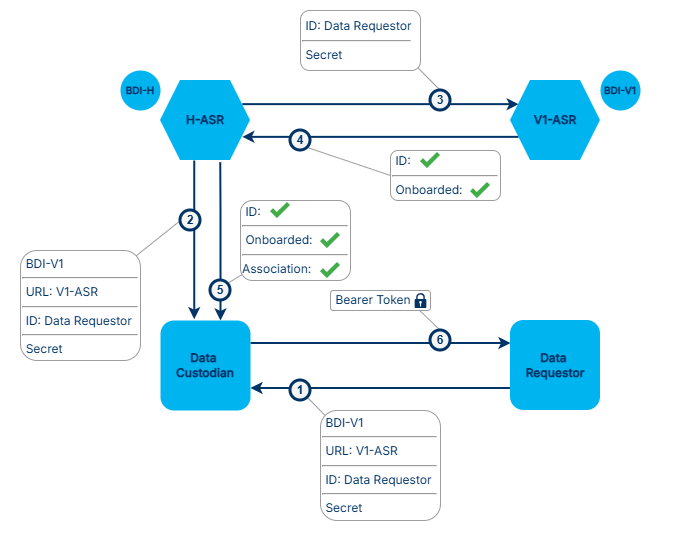

The diagram above was exported from draw.io. Its source (the exported page's mxGraphModel, read from the mxfile embedded in the PNG):
<mxGraphModel dx="2266" dy="901" grid="1" gridSize="10" guides="1" tooltips="1" connect="1" arrows="1" fold="1" page="1" pageScale="1" pageWidth="1100" pageHeight="850" math="0" shadow="0">
  <root>
    <mxCell id="0" />
    <mxCell id="1" parent="0" />
    <mxCell id="3AtqEGZKLVru5RSnmhhV-21" parent="1" style="whiteSpace=wrap;html=1;rounded=0;pointerEvents=0;strokeColor=none;align=center;verticalAlign=top;fontFamily=Helvetica;fontSize=11;fontColor=default;labelBackgroundColor=default;fillColor=default;gradientColor=none;" value="" vertex="1">
      <mxGeometry height="540" width="680" x="90" y="100" as="geometry" />
    </mxCell>
    <mxCell id="H8TMS7519a9whAWgjXpM-7" edge="1" parent="1" source="H8TMS7519a9whAWgjXpM-4" style="rounded=0;orthogonalLoop=1;jettySize=auto;html=1;exitX=0.96;exitY=0.052;exitDx=0;exitDy=0;entryX=0;entryY=0.5;entryDx=0;entryDy=0;endArrow=none;endFill=0;strokeColor=#9D9D9D;exitPerimeter=0;" target="H4IL2h1FegMigU2ygOAz-14">
      <mxGeometry relative="1" as="geometry" />
    </mxCell>
    <mxCell id="H8TMS7519a9whAWgjXpM-6" edge="1" parent="1" source="3AtqEGZKLVru5RSnmhhV-1" style="rounded=0;orthogonalLoop=1;jettySize=auto;html=1;exitX=0.97;exitY=0.938;exitDx=0;exitDy=0;entryX=0.5;entryY=0;entryDx=0;entryDy=0;endArrow=none;endFill=0;strokeColor=#9D9D9D;exitPerimeter=0;" target="H4IL2h1FegMigU2ygOAz-15">
      <mxGeometry relative="1" as="geometry">
        <mxPoint x="500" y="170" as="sourcePoint" />
      </mxGeometry>
    </mxCell>
    <mxCell id="H8TMS7519a9whAWgjXpM-1" edge="1" parent="1" source="H8TMS7519a9whAWgjXpM-3" style="rounded=0;orthogonalLoop=1;jettySize=auto;html=1;entryX=1;entryY=1;entryDx=0;entryDy=0;endArrow=none;endFill=0;exitX=0.049;exitY=0.057;exitDx=0;exitDy=0;exitPerimeter=0;strokeColor=#9D9D9D;" target="H4IL2h1FegMigU2ygOAz-13">
      <mxGeometry relative="1" as="geometry">
        <mxPoint x="410" y="513.75" as="sourcePoint" />
      </mxGeometry>
    </mxCell>
    <mxCell id="H4IL2h1FegMigU2ygOAz-1" edge="1" parent="1" source="H4IL2h1FegMigU2ygOAz-3" style="edgeStyle=orthogonalEdgeStyle;rounded=0;orthogonalLoop=1;jettySize=auto;html=1;exitX=1;exitY=0.25;exitDx=0;exitDy=0;entryX=0;entryY=0.25;entryDx=0;entryDy=0;strokeColor=#003366;strokeWidth=2;" target="H4IL2h1FegMigU2ygOAz-5">
      <mxGeometry relative="1" as="geometry" />
    </mxCell>
    <mxCell id="H4IL2h1FegMigU2ygOAz-3" parent="1" style="shape=hexagon;perimeter=hexagonPerimeter2;whiteSpace=wrap;html=1;fixedSize=1;strokeColor=none;strokeWidth=3;fillColor=#00B4F0;" value="&lt;font color=&quot;#003366&quot; face=&quot;Inter&quot;&gt;&lt;b&gt;H-ASR&lt;/b&gt;&lt;/font&gt;" vertex="1">
      <mxGeometry height="80" width="90" x="250" y="180" as="geometry" />
    </mxCell>
    <mxCell id="H4IL2h1FegMigU2ygOAz-4" edge="1" parent="1" source="H4IL2h1FegMigU2ygOAz-5" style="edgeStyle=orthogonalEdgeStyle;rounded=0;orthogonalLoop=1;jettySize=auto;html=1;exitX=0;exitY=0.75;exitDx=0;exitDy=0;entryX=1;entryY=0.75;entryDx=0;entryDy=0;strokeColor=#003366;strokeWidth=2;" target="H4IL2h1FegMigU2ygOAz-3">
      <mxGeometry relative="1" as="geometry" />
    </mxCell>
    <mxCell id="H4IL2h1FegMigU2ygOAz-5" parent="1" style="shape=hexagon;perimeter=hexagonPerimeter2;whiteSpace=wrap;html=1;fixedSize=1;strokeColor=none;strokeWidth=3;fillColor=#00B4F0;" value="&lt;font face=&quot;Inter&quot; data-font-src=&quot;https://fonts.googleapis.com/css?family=Inter&quot; style=&quot;color: rgb(0, 51, 102);&quot;&gt;&lt;b&gt;V1-ASR&lt;/b&gt;&lt;/font&gt;" vertex="1">
      <mxGeometry height="80" width="90" x="600" y="180" as="geometry" />
    </mxCell>
    <mxCell id="H4IL2h1FegMigU2ygOAz-6" edge="1" parent="1" style="edgeStyle=orthogonalEdgeStyle;rounded=0;orthogonalLoop=1;jettySize=auto;html=1;exitX=0.75;exitY=0;exitDx=0;exitDy=0;strokeColor=#003366;endArrow=none;endFill=0;startArrow=classic;startFill=1;strokeWidth=2;entryX=0.664;entryY=1.022;entryDx=0;entryDy=0;entryPerimeter=0;" target="H4IL2h1FegMigU2ygOAz-3">
      <mxGeometry relative="1" as="geometry">
        <Array as="points">
          <mxPoint x="310" y="312" />
        </Array>
        <mxPoint x="310" y="420" as="sourcePoint" />
        <mxPoint x="310" y="310" as="targetPoint" />
      </mxGeometry>
    </mxCell>
    <mxCell id="H4IL2h1FegMigU2ygOAz-7" edge="1" parent="1" source="H4IL2h1FegMigU2ygOAz-8" style="edgeStyle=orthogonalEdgeStyle;rounded=0;orthogonalLoop=1;jettySize=auto;html=1;exitX=1;exitY=0.25;exitDx=0;exitDy=0;entryX=0;entryY=0.25;entryDx=0;entryDy=0;strokeColor=#003366;strokeWidth=2;" target="H4IL2h1FegMigU2ygOAz-11">
      <mxGeometry relative="1" as="geometry" />
    </mxCell>
    <mxCell id="3AtqEGZKLVru5RSnmhhV-16" edge="1" parent="1" source="H4IL2h1FegMigU2ygOAz-8" style="edgeStyle=orthogonalEdgeStyle;rounded=0;orthogonalLoop=1;jettySize=auto;html=1;exitX=0.375;exitY=-0.014;exitDx=0;exitDy=0;entryX=0.375;entryY=1;entryDx=0;entryDy=0;fontFamily=Helvetica;fontSize=11;fontColor=default;exitPerimeter=0;strokeColor=#003366;strokeWidth=2;align=center;verticalAlign=middle;labelBackgroundColor=default;startArrow=classic;startFill=1;endArrow=none;endFill=0;" target="H4IL2h1FegMigU2ygOAz-3">
      <mxGeometry relative="1" as="geometry" />
    </mxCell>
    <mxCell id="H4IL2h1FegMigU2ygOAz-8" parent="1" style="rounded=1;whiteSpace=wrap;html=1;strokeColor=none;fillColor=#00B4F0;" value="&lt;b&gt;&lt;font face=&quot;Inter&quot; data-font-src=&quot;https://fonts.googleapis.com/css?family=Inter&quot; style=&quot;color: rgb(0, 51, 102);&quot;&gt;Data&amp;nbsp;&lt;/font&gt;&lt;/b&gt;&lt;div&gt;&lt;b&gt;&lt;font face=&quot;Inter&quot; data-font-src=&quot;https://fonts.googleapis.com/css?family=Inter&quot; style=&quot;color: rgb(0, 51, 102);&quot;&gt;Custodian&lt;/font&gt;&lt;/b&gt;&lt;/div&gt;" vertex="1">
      <mxGeometry height="90" width="90" x="250" y="420" as="geometry" />
    </mxCell>
    <mxCell id="H4IL2h1FegMigU2ygOAz-10" edge="1" parent="1" source="H4IL2h1FegMigU2ygOAz-11" style="edgeStyle=orthogonalEdgeStyle;rounded=0;orthogonalLoop=1;jettySize=auto;html=1;exitX=0;exitY=0.75;exitDx=0;exitDy=0;entryX=1;entryY=0.75;entryDx=0;entryDy=0;strokeColor=#003366;strokeWidth=2;" target="H4IL2h1FegMigU2ygOAz-8">
      <mxGeometry relative="1" as="geometry" />
    </mxCell>
    <mxCell id="H4IL2h1FegMigU2ygOAz-11" parent="1" style="rounded=1;whiteSpace=wrap;html=1;strokeColor=none;strokeWidth=3;fillColor=#00B4F0;" value="&lt;b&gt;&lt;font face=&quot;Inter&quot; data-font-src=&quot;https://fonts.googleapis.com/css?family=Inter&quot; style=&quot;color: rgb(0, 51, 102);&quot;&gt;Data&amp;nbsp;&lt;/font&gt;&lt;/b&gt;&lt;div&gt;&lt;b&gt;&lt;font face=&quot;Inter&quot; data-font-src=&quot;https://fonts.googleapis.com/css?family=Inter&quot; style=&quot;color: rgb(0, 51, 102);&quot;&gt;Requestor&lt;/font&gt;&lt;/b&gt;&lt;/div&gt;" vertex="1">
      <mxGeometry height="90" width="90" x="600" y="420" as="geometry" />
    </mxCell>
    <mxCell id="H4IL2h1FegMigU2ygOAz-12" parent="1" style="ellipse;whiteSpace=wrap;html=1;aspect=fixed;strokeColor=none;fontStyle=1;fontFamily=Inter;fontSource=https%3A%2F%2Ffonts.googleapis.com%2Fcss%3Ffamily%3DInter;fontColor=#003366;verticalAlign=middle;spacing=0;fillColor=#00B4F0;" value="&lt;span style=&quot;font-size: 10px;&quot;&gt;BDI-H&lt;/span&gt;" vertex="1">
      <mxGeometry height="40" width="40" x="210" y="170" as="geometry" />
    </mxCell>
    <mxCell id="H4IL2h1FegMigU2ygOAz-13" parent="1" style="ellipse;whiteSpace=wrap;html=1;aspect=fixed;strokeColor=#003366;fillColor=#F5F5F5;fontColor=#F5F5F5;fontStyle=1;strokeWidth=3;" value="&lt;font style=&quot;color: rgb(0, 51, 102);&quot;&gt;1&lt;/font&gt;" vertex="1">
      <mxGeometry height="20" width="20" x="380" y="480" as="geometry" />
    </mxCell>
    <mxCell id="H4IL2h1FegMigU2ygOAz-14" parent="1" style="ellipse;whiteSpace=wrap;html=1;aspect=fixed;strokeColor=#003366;fillColor=#F5F5F5;fontColor=#F5F5F5;fontStyle=1;strokeWidth=3;" value="&lt;font style=&quot;color: rgb(0, 51, 102);&quot;&gt;2&lt;/font&gt;" vertex="1">
      <mxGeometry height="20" width="20" x="270" y="310" as="geometry" />
    </mxCell>
    <mxCell id="H4IL2h1FegMigU2ygOAz-15" parent="1" style="ellipse;whiteSpace=wrap;html=1;aspect=fixed;strokeColor=#003366;fillColor=#F5F5F5;fontColor=#F5F5F5;fontStyle=1;strokeWidth=3;" value="&lt;font style=&quot;color: rgb(0, 51, 102);&quot;&gt;3&lt;/font&gt;" vertex="1">
      <mxGeometry height="20" width="20" x="520" y="190" as="geometry" />
    </mxCell>
    <mxCell id="Qot0hRG3B1AssKYMUvON-2" edge="1" parent="1" source="3AtqEGZKLVru5RSnmhhV-2" style="shape=connector;rounded=0;orthogonalLoop=1;jettySize=auto;html=1;exitX=0;exitY=0.5;exitDx=0;exitDy=0;entryX=1;entryY=1;entryDx=0;entryDy=0;strokeColor=#9D9D9D;strokeWidth=1;align=center;verticalAlign=middle;fontFamily=Helvetica;fontSize=11;fontColor=default;labelBackgroundColor=default;endArrow=none;endFill=0;" target="H4IL2h1FegMigU2ygOAz-16">
      <mxGeometry relative="1" as="geometry" />
    </mxCell>
    <mxCell id="Qot0hRG3B1AssKYMUvON-3" edge="1" parent="1" source="H8TMS7519a9whAWgjXpM-8" style="shape=connector;rounded=0;orthogonalLoop=1;jettySize=auto;html=1;exitX=0.892;exitY=1.005;exitDx=0;exitDy=0;entryX=0.5;entryY=0;entryDx=0;entryDy=0;strokeColor=#9D9D9D;strokeWidth=1;align=center;verticalAlign=middle;fontFamily=Helvetica;fontSize=11;fontColor=default;labelBackgroundColor=default;endArrow=none;endFill=0;exitPerimeter=0;" target="H4IL2h1FegMigU2ygOAz-18">
      <mxGeometry relative="1" as="geometry" />
    </mxCell>
    <mxCell id="H4IL2h1FegMigU2ygOAz-16" parent="1" style="ellipse;whiteSpace=wrap;html=1;aspect=fixed;strokeColor=#003366;fillColor=#F5F5F5;fontColor=#F5F5F5;fontStyle=1;strokeWidth=3;" value="&lt;font style=&quot;color: rgb(0, 51, 102);&quot;&gt;4&lt;/font&gt;" vertex="1">
      <mxGeometry height="20" width="20" x="380" y="230" as="geometry" />
    </mxCell>
    <mxCell id="Qot0hRG3B1AssKYMUvON-1" edge="1" parent="1" source="H4IL2h1FegMigU2ygOAz-17" style="shape=connector;rounded=0;orthogonalLoop=1;jettySize=auto;html=1;exitX=1;exitY=0;exitDx=0;exitDy=0;entryX=0.024;entryY=0.918;entryDx=0;entryDy=0;entryPerimeter=0;strokeColor=#9D9D9D;strokeWidth=1;align=center;verticalAlign=middle;fontFamily=Helvetica;fontSize=11;fontColor=default;labelBackgroundColor=default;endArrow=none;endFill=0;" target="3AtqEGZKLVru5RSnmhhV-9">
      <mxGeometry relative="1" as="geometry" />
    </mxCell>
    <mxCell id="H4IL2h1FegMigU2ygOAz-17" parent="1" style="ellipse;whiteSpace=wrap;html=1;aspect=fixed;strokeColor=#003366;fillColor=#F5F5F5;fontColor=#F5F5F5;fontStyle=1;strokeWidth=3;" value="&lt;font style=&quot;color: rgb(0, 51, 102);&quot;&gt;5&lt;/font&gt;" vertex="1">
      <mxGeometry height="20" width="20" x="300" y="380" as="geometry" />
    </mxCell>
    <mxCell id="H4IL2h1FegMigU2ygOAz-18" parent="1" style="ellipse;whiteSpace=wrap;html=1;aspect=fixed;strokeColor=#003366;fillColor=#F5F5F5;fontColor=#F5F5F5;fontStyle=1;strokeWidth=3;" value="&lt;font style=&quot;color: rgb(0, 51, 102);&quot;&gt;6&lt;/font&gt;" vertex="1">
      <mxGeometry height="20" width="20" x="520" y="430" as="geometry" />
    </mxCell>
    <mxCell id="H4IL2h1FegMigU2ygOAz-19" parent="1" style="ellipse;whiteSpace=wrap;html=1;aspect=fixed;strokeColor=none;fontStyle=1;fontFamily=Inter;fontSource=https%3A%2F%2Ffonts.googleapis.com%2Fcss%3Ffamily%3DInter;fontColor=#003366;verticalAlign=middle;spacing=0;fillColor=#00B4F0;" value="&lt;span style=&quot;font-size: 10px;&quot;&gt;BDI-V1&lt;/span&gt;" vertex="1">
      <mxGeometry height="40" width="40" x="690" y="170" as="geometry" />
    </mxCell>
    <mxCell id="H8TMS7519a9whAWgjXpM-3" parent="1" style="rounded=1;whiteSpace=wrap;html=1;align=left;strokeColor=#9D9D9D;" value="&lt;div style=&quot;text-align: justify;&quot;&gt;&lt;span style=&quot;background-color: transparent;&quot;&gt;&lt;font face=&quot;Inter&quot; data-font-src=&quot;https://fonts.googleapis.com/css?family=Inter&quot; style=&quot;color: rgb(0, 51, 102);&quot;&gt;&lt;br&gt;&lt;/font&gt;&lt;/span&gt;&lt;/div&gt;&lt;div style=&quot;text-align: justify;&quot;&gt;&lt;span style=&quot;background-color: transparent;&quot;&gt;&lt;font face=&quot;Inter&quot; data-font-src=&quot;https://fonts.googleapis.com/css?family=Inter&quot; style=&quot;color: rgb(0, 51, 102);&quot;&gt;&lt;br&gt;&lt;/font&gt;&lt;/span&gt;&lt;/div&gt;&lt;div style=&quot;text-align: justify;&quot;&gt;&lt;span style=&quot;background-color: transparent;&quot;&gt;&lt;font face=&quot;Inter&quot; data-font-src=&quot;https://fonts.googleapis.com/css?family=Inter&quot; style=&quot;color: rgb(0, 51, 102);&quot;&gt;&amp;nbsp;BDI-V1&amp;nbsp; &amp;nbsp; &amp;nbsp; &amp;nbsp; &amp;nbsp; &amp;nbsp; &amp;nbsp; &amp;nbsp; &amp;nbsp; &amp;nbsp; &amp;nbsp;&amp;nbsp;&lt;/font&gt;&lt;/span&gt;&lt;/div&gt;&lt;div&gt;&lt;hr style=&quot;text-align: justify;&quot;&gt;&lt;div style=&quot;text-align: justify;&quot;&gt;&lt;font face=&quot;Inter&quot; data-font-src=&quot;https://fonts.googleapis.com/css?family=Inter&quot; style=&quot;color: rgb(0, 51, 102);&quot;&gt;&amp;nbsp;URL: V1-ASR&amp;nbsp; &amp;nbsp; &amp;nbsp;&lt;/font&gt;&lt;/div&gt;&lt;div&gt;&lt;hr style=&quot;text-align: justify;&quot;&gt;&lt;div style=&quot;text-align: justify;&quot;&gt;&lt;span style=&quot;background-color: transparent;&quot;&gt;&lt;font face=&quot;Inter&quot; data-font-src=&quot;https://fonts.googleapis.com/css?family=Inter&quot; style=&quot;color: rgb(0, 51, 102);&quot;&gt;&amp;nbsp;ID: Data Requestor&lt;/font&gt;&lt;/span&gt;&lt;/div&gt;&lt;/div&gt;&lt;div&gt;&lt;hr style=&quot;text-align: justify;&quot;&gt;&lt;div style=&quot;text-align: justify;&quot;&gt;&lt;span style=&quot;background-color: transparent;&quot;&gt;&lt;font face=&quot;Inter&quot; data-font-src=&quot;https://fonts.googleapis.com/css?family=Inter&quot; style=&quot;color: rgb(0, 51, 102);&quot;&gt;&amp;nbsp;Secret&lt;/font&gt;&lt;/span&gt;&lt;/div&gt;&lt;/div&gt;&lt;div&gt;&lt;font face=&quot;Inter&quot; data-font-src=&quot;https://fonts.googleapis.com/css?family=Inter&quot; style=&quot;color: rgb(0, 51, 102);&quot;&gt;&lt;br&gt;&lt;/font&gt;&lt;/div&gt;&lt;div&gt;&lt;br&gt;&lt;/div&gt;&lt;/div&gt;" vertex="1">
      <mxGeometry height="110" width="120" x="410" y="510" as="geometry" />
    </mxCell>
    <mxCell id="H8TMS7519a9whAWgjXpM-4" parent="1" style="rounded=1;whiteSpace=wrap;html=1;align=center;strokeColor=#9D9D9D;verticalAlign=top;fontFamily=Helvetica;fontSize=12;fontColor=default;fillColor=default;pointerEvents=0;gradientColor=none;" value="&lt;div style=&quot;text-align: justify;&quot;&gt;&lt;span style=&quot;background-color: transparent;&quot;&gt;&lt;font face=&quot;Inter&quot; data-font-src=&quot;https://fonts.googleapis.com/css?family=Inter&quot; style=&quot;color: rgb(0, 51, 102);&quot;&gt;&amp;nbsp;BDI-V1&amp;nbsp; &amp;nbsp; &amp;nbsp; &amp;nbsp; &amp;nbsp; &amp;nbsp; &amp;nbsp; &amp;nbsp; &amp;nbsp; &amp;nbsp; &amp;nbsp;&amp;nbsp;&lt;/font&gt;&lt;/span&gt;&lt;/div&gt;&lt;div&gt;&lt;hr style=&quot;text-align: justify;&quot;&gt;&lt;div style=&quot;text-align: justify;&quot;&gt;&lt;font face=&quot;Inter&quot; data-font-src=&quot;https://fonts.googleapis.com/css?family=Inter&quot; style=&quot;color: rgb(0, 51, 102);&quot;&gt;&amp;nbsp;URL: V1-ASR&amp;nbsp; &amp;nbsp; &amp;nbsp;&lt;/font&gt;&lt;/div&gt;&lt;div&gt;&lt;hr style=&quot;text-align: justify;&quot;&gt;&lt;div style=&quot;text-align: justify;&quot;&gt;&lt;span style=&quot;background-color: transparent;&quot;&gt;&lt;font face=&quot;Inter&quot; data-font-src=&quot;https://fonts.googleapis.com/css?family=Inter&quot; style=&quot;color: rgb(0, 51, 102);&quot;&gt;&amp;nbsp;ID: Data Requestor&lt;/font&gt;&lt;/span&gt;&lt;/div&gt;&lt;/div&gt;&lt;div&gt;&lt;hr style=&quot;text-align: justify;&quot;&gt;&lt;div style=&quot;text-align: justify;&quot;&gt;&lt;span style=&quot;background-color: transparent;&quot;&gt;&lt;font face=&quot;Inter&quot; data-font-src=&quot;https://fonts.googleapis.com/css?family=Inter&quot; style=&quot;color: rgb(0, 51, 102);&quot;&gt;&amp;nbsp;Secret&lt;/font&gt;&lt;/span&gt;&lt;/div&gt;&lt;/div&gt;&lt;div&gt;&lt;br&gt;&lt;/div&gt;&lt;div&gt;&lt;br&gt;&lt;/div&gt;&lt;/div&gt;" vertex="1">
      <mxGeometry height="110" width="120" x="110" y="350" as="geometry" />
    </mxCell>
    <mxCell id="3AtqEGZKLVru5RSnmhhV-1" parent="1" style="rounded=1;whiteSpace=wrap;html=1;align=left;strokeColor=#9D9D9D;verticalAlign=middle;fontFamily=Inter;fontSize=12;fontColor=#003366;fillColor=default;fontSource=https%3A%2F%2Ffonts.googleapis.com%2Fcss%3Ffamily%3DInter;" value="&lt;div style=&quot;text-align: justify;&quot;&gt;&lt;span style=&quot;background-color: transparent; color: light-dark(rgb(0, 51, 102), rgb(161, 205, 249));&quot;&gt;&lt;font face=&quot;Inter&quot; data-font-src=&quot;https://fonts.googleapis.com/css?family=Inter&quot;&gt;&amp;nbsp;ID: Data Requestor&lt;/font&gt;&lt;/span&gt;&lt;/div&gt;&lt;div style=&quot;text-align: justify;&quot;&gt;&lt;hr&gt;&lt;/div&gt;&lt;div style=&quot;text-align: justify;&quot;&gt;&lt;font face=&quot;Inter&quot; data-font-src=&quot;https://fonts.googleapis.com/css?family=Inter&quot;&gt;&amp;nbsp;Secret&lt;/font&gt;&lt;/div&gt;" vertex="1">
      <mxGeometry height="60" width="120" x="390" y="110" as="geometry" />
    </mxCell>
    <mxCell id="3AtqEGZKLVru5RSnmhhV-14" connectable="0" parent="1" style="group" value="" vertex="1">
      <mxGeometry height="80" width="110" x="330" y="300" as="geometry" />
    </mxCell>
    <mxCell id="3AtqEGZKLVru5RSnmhhV-9" parent="3AtqEGZKLVru5RSnmhhV-14" style="rounded=1;whiteSpace=wrap;html=1;align=left;strokeColor=#9D9D9D;verticalAlign=middle;fontFamily=Inter;fontSize=12;fontColor=#003366;fillColor=default;fontSource=https%3A%2F%2Ffonts.googleapis.com%2Fcss%3Ffamily%3DInter;container=0;" value="&lt;div style=&quot;text-align: justify;&quot;&gt;&amp;nbsp;ID:&amp;nbsp; &amp;nbsp; &amp;nbsp; &amp;nbsp; &amp;nbsp; &amp;nbsp; &amp;nbsp; &amp;nbsp; &amp;nbsp; &amp;nbsp; &amp;nbsp; &amp;nbsp; &amp;nbsp;&amp;nbsp;&lt;/div&gt;&lt;div style=&quot;text-align: justify;&quot;&gt;&lt;hr&gt;&amp;nbsp;Onboarded:&amp;nbsp;&lt;/div&gt;&lt;div style=&quot;text-align: justify;&quot;&gt;&lt;hr&gt;Association:&amp;nbsp;&lt;/div&gt;" vertex="1">
      <mxGeometry height="80" width="110" as="geometry" />
    </mxCell>
    <mxCell id="3AtqEGZKLVru5RSnmhhV-10" parent="3AtqEGZKLVru5RSnmhhV-14" style="shape=image;html=1;verticalAlign=top;verticalLabelPosition=bottom;labelBackgroundColor=#ffffff;imageAspect=0;aspect=fixed;image=https://icons.diagrams.net/icon-cache1/Flat_Actions-2817/Tick_Mark-1409.svg;container=0;" value="" vertex="1">
      <mxGeometry height="20" width="20" x="30" as="geometry" />
    </mxCell>
    <mxCell id="3AtqEGZKLVru5RSnmhhV-11" parent="3AtqEGZKLVru5RSnmhhV-14" style="shape=image;html=1;verticalAlign=top;verticalLabelPosition=bottom;labelBackgroundColor=#ffffff;imageAspect=0;aspect=fixed;image=https://icons.diagrams.net/icon-cache1/Flat_Actions-2817/Tick_Mark-1409.svg;container=0;" value="" vertex="1">
      <mxGeometry height="20" width="20" x="80" y="30" as="geometry" />
    </mxCell>
    <mxCell id="3AtqEGZKLVru5RSnmhhV-13" parent="3AtqEGZKLVru5RSnmhhV-14" style="shape=image;html=1;verticalAlign=top;verticalLabelPosition=bottom;labelBackgroundColor=#ffffff;imageAspect=0;aspect=fixed;image=https://icons.diagrams.net/icon-cache1/Flat_Actions-2817/Tick_Mark-1409.svg;container=0;" value="" vertex="1">
      <mxGeometry height="20" width="20" x="80" y="60" as="geometry" />
    </mxCell>
    <mxCell id="3AtqEGZKLVru5RSnmhhV-15" connectable="0" parent="1" style="group" value="" vertex="1">
      <mxGeometry height="50" width="110" x="480" y="250" as="geometry" />
    </mxCell>
    <mxCell id="3AtqEGZKLVru5RSnmhhV-2" parent="3AtqEGZKLVru5RSnmhhV-15" style="rounded=1;whiteSpace=wrap;html=1;align=left;strokeColor=#9D9D9D;verticalAlign=middle;fontFamily=Inter;fontSize=12;fontColor=#003366;fillColor=default;fontSource=https%3A%2F%2Ffonts.googleapis.com%2Fcss%3Ffamily%3DInter;" value="&lt;div style=&quot;text-align: justify;&quot;&gt;&amp;nbsp;ID:&amp;nbsp; &amp;nbsp; &amp;nbsp; &amp;nbsp; &amp;nbsp; &amp;nbsp; &amp;nbsp; &amp;nbsp; &amp;nbsp; &amp;nbsp; &amp;nbsp; &amp;nbsp; &amp;nbsp;&amp;nbsp;&lt;/div&gt;&lt;div style=&quot;text-align: justify;&quot;&gt;&lt;hr&gt;&amp;nbsp;Onboarded:&amp;nbsp;&lt;/div&gt;" vertex="1">
      <mxGeometry height="50" width="110" as="geometry" />
    </mxCell>
    <mxCell id="3AtqEGZKLVru5RSnmhhV-4" parent="3AtqEGZKLVru5RSnmhhV-15" style="shape=image;html=1;verticalAlign=top;verticalLabelPosition=bottom;labelBackgroundColor=#ffffff;imageAspect=0;aspect=fixed;image=https://icons.diagrams.net/icon-cache1/Flat_Actions-2817/Tick_Mark-1409.svg" value="" vertex="1">
      <mxGeometry height="20" width="20" x="30" as="geometry" />
    </mxCell>
    <mxCell id="3AtqEGZKLVru5RSnmhhV-5" parent="3AtqEGZKLVru5RSnmhhV-15" style="shape=image;html=1;verticalAlign=top;verticalLabelPosition=bottom;labelBackgroundColor=#ffffff;imageAspect=0;aspect=fixed;image=https://icons.diagrams.net/icon-cache1/Flat_Actions-2817/Tick_Mark-1409.svg" value="" vertex="1">
      <mxGeometry height="20" width="20" x="80" y="30" as="geometry" />
    </mxCell>
    <mxCell id="Qot0hRG3B1AssKYMUvON-4" connectable="0" parent="1" style="group" value="" vertex="1">
      <mxGeometry height="20" width="100" x="420" y="390" as="geometry" />
    </mxCell>
    <mxCell id="H8TMS7519a9whAWgjXpM-8" parent="Qot0hRG3B1AssKYMUvON-4" style="rounded=1;whiteSpace=wrap;html=1;align=left;strokeColor=#9D9D9D;verticalAlign=middle;fontFamily=Inter;fontSize=12;fontColor=#003366;fillColor=default;fontSource=https%3A%2F%2Ffonts.googleapis.com%2Fcss%3Ffamily%3DInter;" value="&lt;div style=&quot;text-align: justify;&quot;&gt;&lt;span style=&quot;background-color: transparent;&quot;&gt;&lt;font data-font-src=&quot;https://fonts.googleapis.com/css?family=Inter&quot;&gt;&lt;br&gt;&lt;/font&gt;&lt;/span&gt;&lt;/div&gt;&lt;div style=&quot;text-align: justify;&quot;&gt;&lt;span style=&quot;background-color: transparent;&quot;&gt;&lt;font data-font-src=&quot;https://fonts.googleapis.com/css?family=Inter&quot;&gt;&amp;nbsp;Bearer Token&lt;/font&gt;&lt;/span&gt;&lt;/div&gt;&lt;div&gt;&lt;div&gt;&lt;br&gt;&lt;/div&gt;&lt;/div&gt;" vertex="1">
      <mxGeometry height="20" width="100" as="geometry" />
    </mxCell>
    <mxCell id="3AtqEGZKLVru5RSnmhhV-17" parent="Qot0hRG3B1AssKYMUvON-4" style="sketch=0;aspect=fixed;pointerEvents=1;shadow=0;dashed=0;html=1;strokeColor=none;labelPosition=center;verticalLabelPosition=bottom;verticalAlign=top;align=center;fillColor=#003366;shape=mxgraph.mscae.enterprise.lock;rounded=1;fontFamily=Helvetica;fontSize=12;fontColor=default;" value="" vertex="1">
      <mxGeometry height="15" width="11.7" x="84.14999999999998" y="2.5" as="geometry" />
    </mxCell>
  </root>
</mxGraphModel>